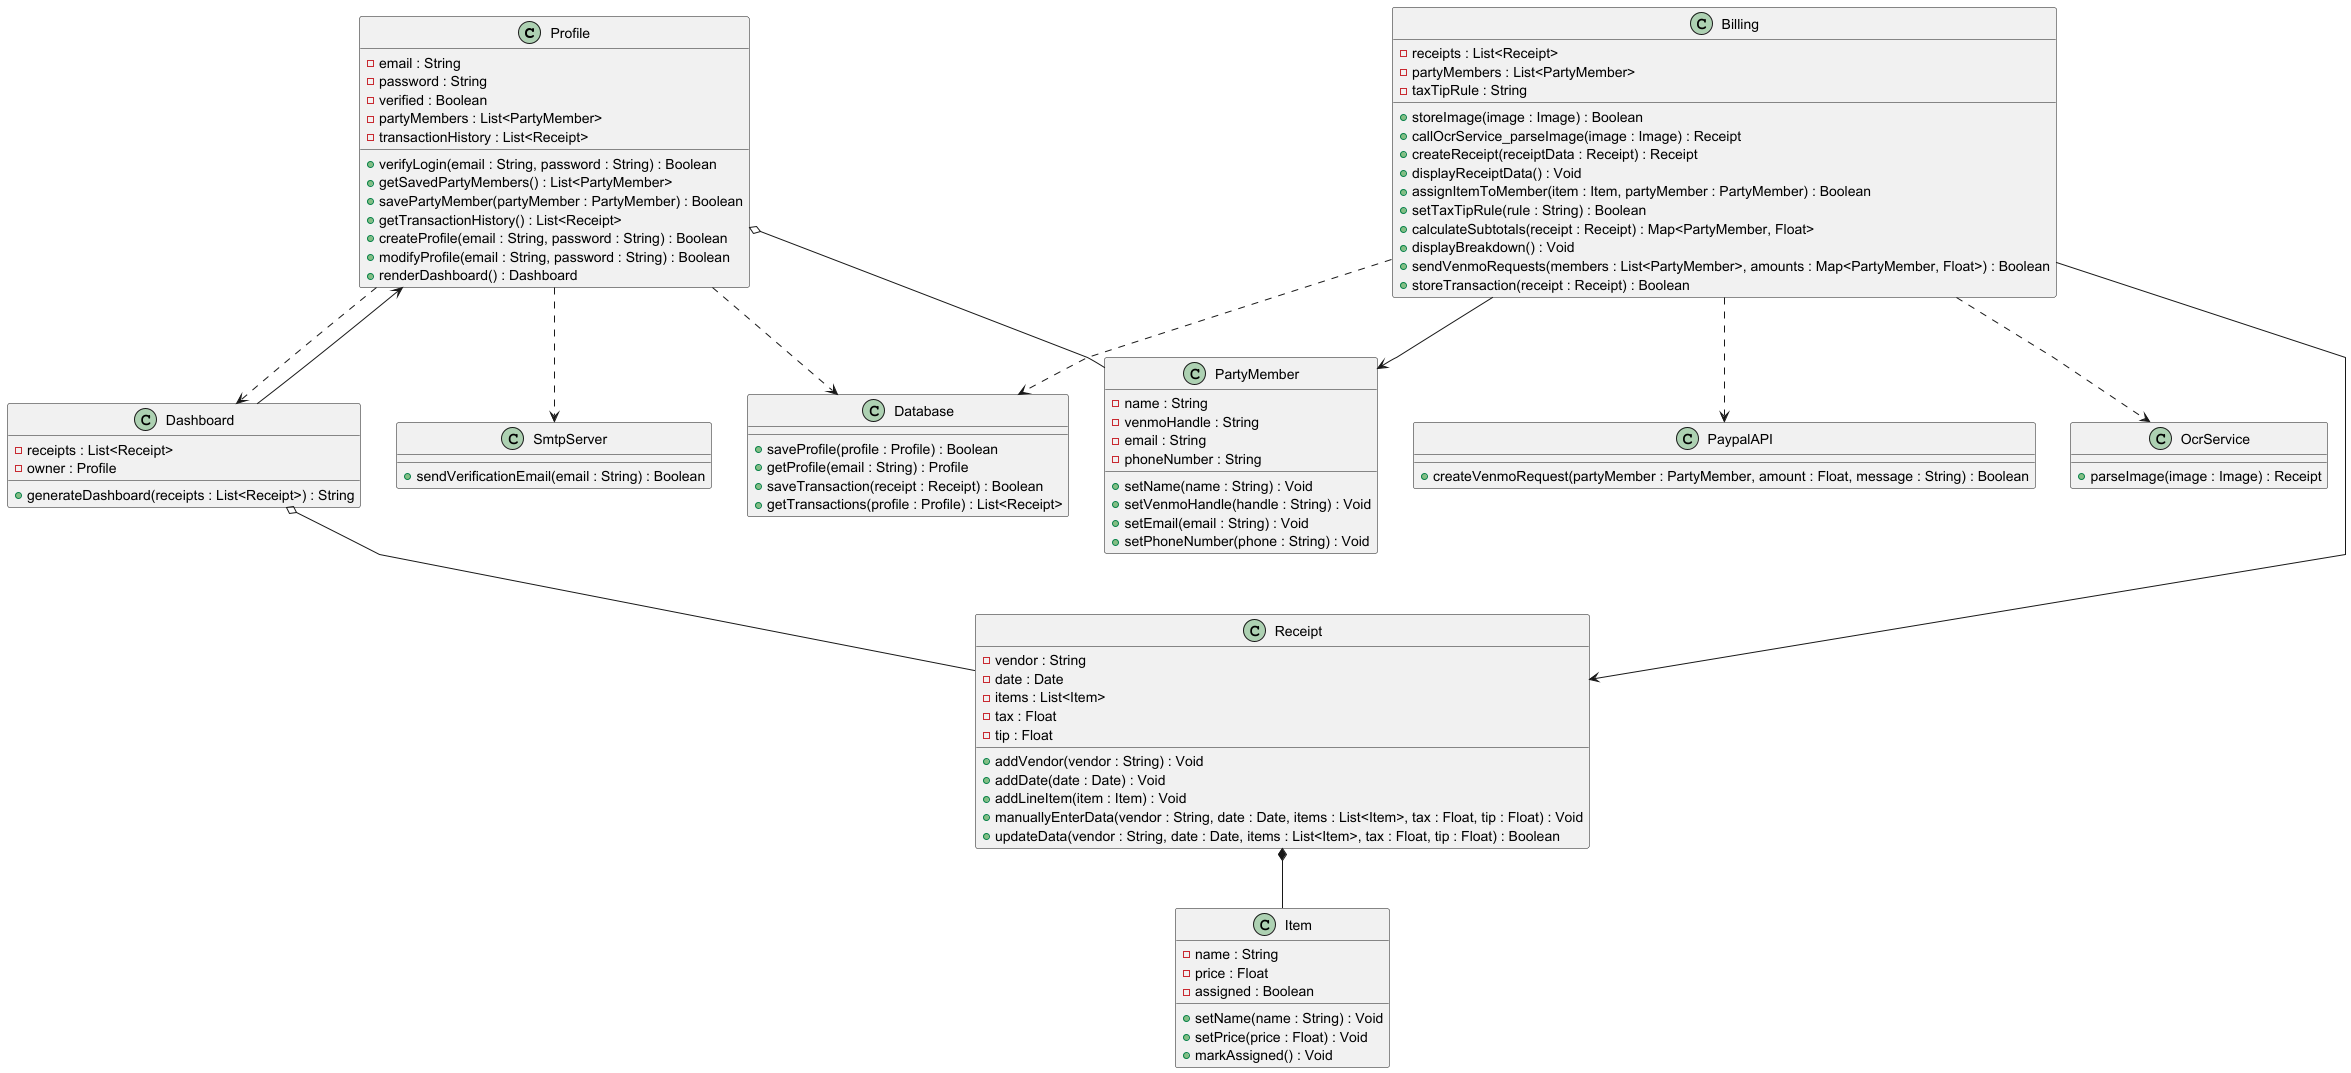

The diagram above was rendered by PlantUML. Its source (embedded in the PNG):
@startuml

skinparam linetype polyline

class Profile {
    - email : String
    - password : String
    - verified : Boolean
    - partyMembers : List<PartyMember>
    - transactionHistory : List<Receipt>
    + verifyLogin(email : String, password : String) : Boolean
    + getSavedPartyMembers() : List<PartyMember>
    + savePartyMember(partyMember : PartyMember) : Boolean
    + getTransactionHistory() : List<Receipt>
    + createProfile(email : String, password : String) : Boolean
    + modifyProfile(email : String, password : String) : Boolean
    + renderDashboard() : Dashboard
}

class Dashboard {
    - receipts : List<Receipt>
    - owner : Profile
    + generateDashboard(receipts : List<Receipt>) : String
}

class Billing {
    - receipts : List<Receipt>
    - partyMembers : List<PartyMember>
    - taxTipRule : String
    + storeImage(image : Image) : Boolean
    + callOcrService_parseImage(image : Image) : Receipt
    + createReceipt(receiptData : Receipt) : Receipt
    + displayReceiptData() : Void
    + assignItemToMember(item : Item, partyMember : PartyMember) : Boolean
    + setTaxTipRule(rule : String) : Boolean
    + calculateSubtotals(receipt : Receipt) : Map<PartyMember, Float>
    + displayBreakdown() : Void
    + sendVenmoRequests(members : List<PartyMember>, amounts : Map<PartyMember, Float>) : Boolean
    + storeTransaction(receipt : Receipt) : Boolean
}

class Receipt {
    - vendor : String
    - date : Date
    - items : List<Item>
    - tax : Float
    - tip : Float
    + addVendor(vendor : String) : Void
    + addDate(date : Date) : Void
    + addLineItem(item : Item) : Void
    + manuallyEnterData(vendor : String, date : Date, items : List<Item>, tax : Float, tip : Float) : Void
    + updateData(vendor : String, date : Date, items : List<Item>, tax : Float, tip : Float) : Boolean
}

class Item {
    - name : String
    - price : Float
    - assigned : Boolean
    + setName(name : String) : Void
    + setPrice(price : Float) : Void
    + markAssigned() : Void
}

class PartyMember {
    - name : String
    - venmoHandle : String
    - email : String
    - phoneNumber : String
    + setName(name : String) : Void
    + setVenmoHandle(handle : String) : Void
    + setEmail(email : String) : Void
    + setPhoneNumber(phone : String) : Void
}

class OcrService {
    + parseImage(image : Image) : Receipt
}

class PaypalAPI {
    + createVenmoRequest(partyMember : PartyMember, amount : Float, message : String) : Boolean
}

class SmtpServer {
    + sendVerificationEmail(email : String) : Boolean
}

class Database {
    + saveProfile(profile : Profile) : Boolean
    + getProfile(email : String) : Profile
    + saveTransaction(receipt : Receipt) : Boolean
    + getTransactions(profile : Profile) : List<Receipt>
}

Dashboard o-- Receipt
Dashboard --> Profile
Receipt *-- Item
Billing --> Receipt
Billing --> PartyMember
Billing ..> OcrService
Billing ..> Database
Billing ..> PaypalAPI
Profile o-- PartyMember
Profile ..> SmtpServer
Profile ..> Dashboard
Profile ..> Database

@enduml